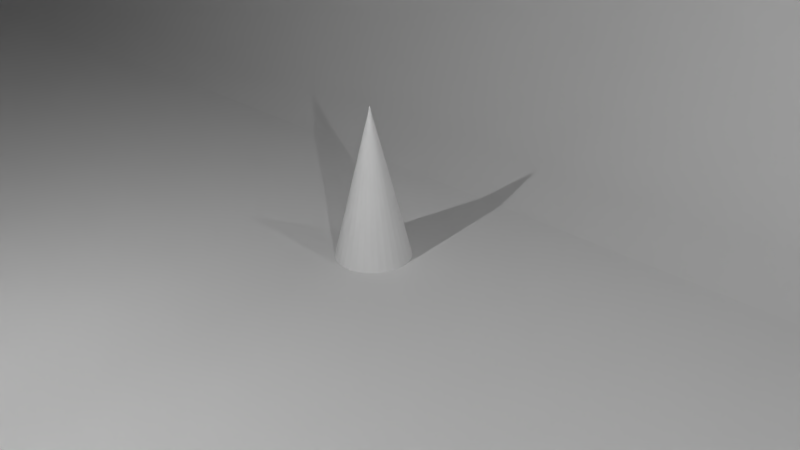 # Source: backdrop.blend  (saved by Blender 2.76.0; exported with 4.5.12 LTS)
import bpy
from mathutils import Matrix  # noqa: F401  (used for matrix-valued properties, if any)

bpy.ops.wm.read_factory_settings(use_empty=True)
scene = bpy.context.scene
scene.name = 'Scene'

# ---- collections
col_collection_1 = bpy.data.collections.new('Collection 1'); scene.collection.children.link(col_collection_1)

# ---- materials (node trees are filled in below, after node groups)
mat_light = bpy.data.materials.new('Light')
mat_light.alpha_threshold = 0.0
mat_light.roughness = 0.5

# ---- material node trees
mat_light.use_nodes = True; mat_light.node_tree.nodes.clear()
_N = mat_light.node_tree.nodes; _L = mat_light.node_tree.links
n0 = _N.new('ShaderNodeOutputMaterial'); n0.name = 'Material Output'; n0.location = (300, 300)
n1 = _N.new('ShaderNodeEmission'); n1.name = 'Emission'; n1.location = (10, 300)
n1.inputs[0].default_value = (0.8, 0.8, 0.8, 1.0)
n1.inputs[1].default_value = 5000.0
_L.new(n1.outputs[0], n0.inputs[0])
n0.is_active_output = True

# ---- world
world_world = bpy.data.worlds.new('World'); scene.world = world_world
world_world.color = (0.05088, 0.05088, 0.05088)
world_world.use_sun_shadow = False
world_world.sun_shadow_jitter_overblur = 0.0
world_world.cycles.sampling_method = 'MANUAL'
world_world.cycles.sample_map_resolution = 256

# ---- cameras
cam_camera = bpy.data.cameras.new('Camera')
cam_camera.clip_end = 100.0
cam_camera.lens = 35.0
cam_camera.sensor_width = 32.0
cam_camera.sensor_height = 18.0
cam_camera.ortho_scale = 7.314
cam_camera.dof.focus_distance = 0.0

# ---- lights
light_lamp = bpy.data.lights.new('Lamp', 'POINT')
light_lamp.transmission_factor = 0.0
light_lamp.cutoff_distance = 30.0
light_lamp.energy = 100.0
light_lamp.shadow_buffer_clip_start = 1.001
light_lamp.shadow_soft_size = 0.1
light_lamp.shadow_maximum_resolution = 0.006
light_lamp.use_absolute_resolution = True
light_lamp.cycles.use_multiple_importance_sampling = False

# ---- meshes
me_sphere_001 = bpy.data.meshes.new('Sphere.001')
me_sphere_001.from_pydata([(-0.866, 0.0, -0.5), (8.742e-08, 0.0, -1.0), (0.433, 0.75, 0.5), (0.433, 0.75, -0.5), (0.433, -0.75, 0.5), (0.433, -0.75, -0.5), (1.421e-14, 1.421e-14, 1.0), (-0.866, 2.247e-07, 0.5)], [], [(3, 2, 4, 5), (1, 0, 3), (0, 7, 2, 3), (7, 6, 2), (1, 3, 5), (2, 6, 4), (1, 5, 0), (5, 4, 7, 0), (4, 6, 7)])
me_sphere_001.materials.append(mat_light)
me_sphere_001.use_remesh_preserve_volume = False
me_sphere_001.use_remesh_preserve_attributes = False
me_sphere_001.use_mirror_vertex_groups = False
me_sphere_001.update()
me_sphere = bpy.data.meshes.new('Sphere')
me_sphere.from_pydata([(-0.866, 0.0, -0.5), (8.742e-08, 0.0, -1.0), (0.433, 0.75, 0.5), (0.433, 0.75, -0.5), (0.433, -0.75, 0.5), (0.433, -0.75, -0.5), (1.421e-14, 1.421e-14, 1.0), (-0.866, 2.247e-07, 0.5)], [], [(3, 2, 4, 5), (1, 0, 3), (0, 7, 2, 3), (7, 6, 2), (1, 3, 5), (2, 6, 4), (1, 5, 0), (5, 4, 7, 0), (4, 6, 7)])
me_sphere.materials.append(mat_light)
me_sphere.use_remesh_preserve_volume = False
me_sphere.use_remesh_preserve_attributes = False
me_sphere.use_mirror_vertex_groups = False
me_sphere.update()
me_cone = bpy.data.meshes.new('Cone')
me_cone.from_pydata([(0.0, 1.0, 0.0), (0.0, 0.0, 2.0), (0.1951, 0.9808, 0.0), (0.3827, 0.9239, 0.0), (0.5556, 0.8315, 0.0), (0.7071, 0.7071, 0.0), (0.8315, 0.5556, 0.0), (0.9239, 0.3827, 0.0), (0.9808, 0.1951, 0.0), (1.0, 7.55e-08, 0.0), (0.9808, -0.1951, 0.0), (0.9239, -0.3827, 0.0), (0.8315, -0.5556, 0.0), (0.7071, -0.7071, 0.0), (0.5556, -0.8315, 0.0), (0.3827, -0.9239, 0.0), (0.1951, -0.9808, 0.0), (-3.258e-07, -1.0, 0.0), (-0.1951, -0.9808, 0.0), (-0.3827, -0.9239, 0.0), (-0.5556, -0.8315, 0.0), (-0.7071, -0.7071, 0.0), (-0.8315, -0.5556, 0.0), (-0.9239, -0.3827, 0.0), (-0.9808, -0.1951, 0.0), (-1.0, 9.656e-07, 0.0), (-0.9808, 0.1951, 0.0), (-0.9239, 0.3827, 0.0), (-0.8315, 0.5556, 0.0), (-0.7071, 0.7071, 0.0), (-0.5556, 0.8315, 0.0), (-0.3827, 0.9239, 0.0), (-0.1951, 0.9808, 0.0)], [], [(31, 1, 32), (0, 1, 2), (30, 1, 31), (29, 1, 30), (28, 1, 29), (27, 1, 28), (26, 1, 27), (25, 1, 26), (24, 1, 25), (23, 1, 24), (22, 1, 23), (21, 1, 22), (20, 1, 21), (19, 1, 20), (18, 1, 19), (17, 1, 18), (16, 1, 17), (15, 1, 16), (14, 1, 15), (13, 1, 14), (12, 1, 13), (11, 1, 12), (10, 1, 11), (9, 1, 10), (8, 1, 9), (7, 1, 8), (6, 1, 7), (5, 1, 6), (4, 1, 5), (3, 1, 4), (32, 1, 0), (2, 1, 3), (0, 2, 3, 4, 5, 6, 7, 8, 9, 10, 11, 12, 13, 14, 15, 16, 17, 18, 19, 20, 21, 22, 23, 24, 25, 26, 27, 28, 29, 30, 31, 32)])
me_cone.use_remesh_preserve_volume = False
me_cone.use_remesh_preserve_attributes = False
me_cone.use_mirror_vertex_groups = False
me_cone.update()
me_plane = bpy.data.meshes.new('Plane')
me_plane.from_pydata([(-1.0, -2.064, 0.0), (1.0, -2.064, 0.0), (-1.0, 1.0, 21.06), (1.0, 1.0, 21.06), (-1.0, 0.2829, 0.0), (1.0, 0.2829, 0.0), (-1.0, 0.2829, 0.0), (-1.0, 1.0, 11.73), (-1.0, 0.4074, 0.1782), (-1.0, 0.5281, 0.7072), (-1.0, 0.6414, 1.571), (-1.0, 0.7438, 2.744), (-1.0, 0.8322, 4.189), (-1.0, 0.9039, 5.864), (-1.0, 0.9568, 7.716), (-1.0, 0.9891, 9.691), (1.0, 1.0, 11.73), (1.0, 0.2829, 0.0), (1.0, 0.9891, 9.691), (1.0, 0.9568, 7.716), (1.0, 0.9039, 5.864), (1.0, 0.8322, 4.189), (1.0, 0.7438, 2.744), (1.0, 0.6414, 1.571), (1.0, 0.5281, 0.7072), (1.0, 0.4074, 0.1782)], [], [(4, 5, 17, 6), (0, 1, 5, 4), (16, 7, 15, 18), (18, 15, 14, 19), (19, 14, 13, 20), (20, 13, 12, 21), (21, 12, 11, 22), (22, 11, 10, 23), (23, 10, 9, 24), (24, 9, 8, 25), (25, 8, 6, 17), (7, 16, 3, 2)])
me_plane.polygons.foreach_set('use_smooth', [True] * 12)
me_plane.use_remesh_preserve_volume = False
me_plane.use_remesh_preserve_attributes = False
me_plane.use_mirror_vertex_groups = False
me_plane.update()

# ---- objects
ob_lightsource_2 = bpy.data.objects.new('LightSource 2', me_sphere_001)
ob_lightsource = bpy.data.objects.new('LightSource', me_sphere)
ob_cone = bpy.data.objects.new('Cone', me_cone)
ob_backdrop = bpy.data.objects.new('Backdrop', me_plane)
ob_lamp = bpy.data.objects.new('Lamp', light_lamp)
ob_camera = bpy.data.objects.new('Camera', cam_camera)

# ---- transforms, parenting, visibility, modifiers, constraints
ob_lightsource_2.location = (10.93, -6.542, 5.659)
ob_lightsource_2.scale = (-0.1093, -0.1093, -0.1093)
ob_lightsource_2.lineart.crease_threshold = 0.0
ob_lightsource.location = (0.0, -6.542, 5.659)
ob_lightsource.scale = (0.0873, 0.0873, 0.0873)
ob_lightsource.lineart.crease_threshold = 0.0
ob_cone.location = (0.0, 0.0, 0.0)
ob_cone.scale = (0.5, 0.5, 1.0)
ob_cone.lineart.crease_threshold = 0.0
ob_backdrop.location = (0.0, 0.0, 0.0)
ob_backdrop.scale = (25.49, 7.97, 1.0)
ob_backdrop.lineart.crease_threshold = 0.0
ob_lamp.location = (4.076, 1.005, 5.904)
ob_lamp.rotation_euler = (0.6503, 0.05522, 1.866)
ob_lamp.lock_rotations_4d = False
ob_lamp.empty_display_type = 'ARROWS'
ob_lamp.color = (0.0, 0.0, 0.0, 0.0)
ob_lamp.lineart.crease_threshold = 0.0
ob_camera.location = (7.481, -6.508, 5.344)
ob_camera.rotation_euler = (1.109, 0.01082, 0.8149)
ob_camera.lock_rotations_4d = False
ob_camera.empty_display_type = 'ARROWS'
ob_camera.color = (0.0, 0.0, 0.0, 0.0)
ob_camera.display_type = 'WIRE'
ob_camera.lineart.crease_threshold = 0.0

# ---- collection membership
col_collection_1.objects.link(ob_lightsource_2)
col_collection_1.objects.link(ob_lightsource)
col_collection_1.objects.link(ob_cone)
col_collection_1.objects.link(ob_backdrop)
col_collection_1.objects.link(ob_lamp)
col_collection_1.objects.link(ob_camera)

# ---- scene / render settings (as saved in the file)
scene.camera = ob_camera
scene.frame_start = 1; scene.frame_end = 250; scene.frame_set(1)
scene.render.engine = 'CYCLES'
scene.render.resolution_percentage = 50
scene.render.dither_intensity = 0.0
scene.cycles.use_denoising = False
scene.cycles.samples = 10
scene.cycles.sampling_pattern = 'TABULATED_SOBOL'
scene.cycles.light_sampling_threshold = 0.0
scene.cycles.use_adaptive_sampling = False
scene.cycles.use_light_tree = False
scene.cycles.blur_glossy = 0.0
scene.cycles.pixel_filter_type = 'GAUSSIAN'
scene.cycles.sample_clamp_indirect = 0.0
scene.view_settings.view_transform = 'Standard'
bpy.context.view_layer.update()
